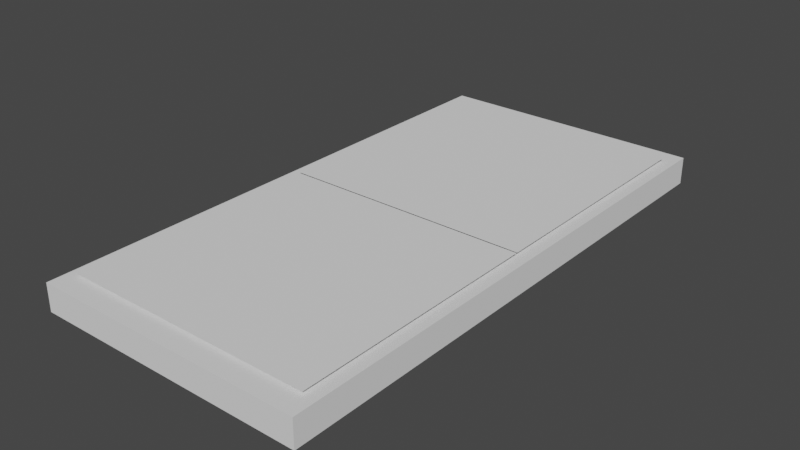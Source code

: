 # Source: Book.blend  (saved by Blender 2.93.21; exported with 4.5.12 LTS)
import bpy
from mathutils import Matrix  # noqa: F401  (used for matrix-valued properties, if any)

bpy.ops.wm.read_factory_settings(use_empty=True)
scene = bpy.context.scene
scene.name = 'Scene'

# ---- collections
col_collection = bpy.data.collections.new('Collection'); scene.collection.children.link(col_collection)

# ---- world
world_world = bpy.data.worlds.new('World'); scene.world = world_world
world_world.use_nodes = True; world_world.node_tree.nodes.clear()
_N = world_world.node_tree.nodes; _L = world_world.node_tree.links
n0 = _N.new('ShaderNodeOutputWorld'); n0.name = 'World Output'; n0.location = (300, 300)
n1 = _N.new('ShaderNodeBackground'); n1.name = 'Background'; n1.location = (10, 300)
n1.inputs[0].default_value = (0.05088, 0.05088, 0.05088, 1.0)
_L.new(n1.outputs[0], n0.inputs[0])
n0.is_active_output = True
world_world.color = (0.05088, 0.05088, 0.05088)
world_world.use_sun_shadow = False
world_world.sun_shadow_jitter_overblur = 0.0

# ---- meshes
me_cube_001 = bpy.data.meshes.new('Cube.001')
me_cube_001.from_pydata([(-1.0, -2.0, -0.1), (-1.0, -2.0, 0.1), (-1.0, 0.0, -0.1), (-1.0, 0.0, 0.1), (1.0, -2.0, -0.1), (1.0, -2.0, 0.1), (1.0, 0.0, -0.1), (1.0, 0.0, 0.1)], [], [(0, 1, 3, 2), (2, 3, 7, 6), (6, 7, 5, 4), (4, 5, 1, 0), (2, 6, 4, 0), (7, 3, 1, 5)])
_uv = me_cube_001.uv_layers.new(name='UVMap')
_uv.uv.foreach_set('vector', [0.375, 0.0, 0.625, 0.0, 0.625, 0.25, 0.375, 0.25, 0.375, 0.25, 0.625, 0.25, 0.625, 0.5, 0.375, 0.5, 0.375, 0.5, 0.625, 0.5, 0.625, 0.75, 0.375, 0.75, 0.375, 0.75, 0.625, 0.75, 0.625, 1.0, 0.375, 1.0, 0.125, 0.5, 0.375, 0.5, 0.375, 0.75, 0.125, 0.75, 0.625, 0.5, 0.875, 0.5, 0.875, 0.75, 0.625, 0.75])
me_cube_001.use_remesh_fix_poles = True
me_cube_001.use_remesh_preserve_attributes = False
me_cube_001.update()
me_plane = bpy.data.meshes.new('Plane')
me_plane.from_pydata([(-0.9209, -0.0009382, 0.13), (0.9209, -0.0009382, 0.13), (-0.9209, 1.841, 0.13), (0.9209, 1.841, 0.13)], [], [(0, 1, 3, 2)])
_uv = me_plane.uv_layers.new(name='UVMap')
_uv.uv.foreach_set('vector', [0.0, 0.0, 1.0, 0.0, 1.0, 1.0, 0.0, 1.0])
me_plane.use_remesh_fix_poles = True
me_plane.use_remesh_preserve_attributes = False
me_plane.update()
me_cube_002 = bpy.data.meshes.new('Cube.002')
me_cube_002.from_pydata([(-1.0, 0.0, -0.1), (-1.0, 0.0, 0.1), (-1.0, 2.0, -0.1), (-1.0, 2.0, 0.1), (1.0, 0.0, -0.1), (1.0, 0.0, 0.1), (1.0, 2.0, -0.1), (1.0, 2.0, 0.1)], [], [(0, 1, 3, 2), (2, 3, 7, 6), (6, 7, 5, 4), (4, 5, 1, 0), (2, 6, 4, 0), (7, 3, 1, 5)])
_uv = me_cube_002.uv_layers.new(name='UVMap')
_uv.uv.foreach_set('vector', [0.375, 0.0, 0.625, 0.0, 0.625, 0.25, 0.375, 0.25, 0.375, 0.25, 0.625, 0.25, 0.625, 0.5, 0.375, 0.5, 0.375, 0.5, 0.625, 0.5, 0.625, 0.75, 0.375, 0.75, 0.375, 0.75, 0.625, 0.75, 0.625, 1.0, 0.375, 1.0, 0.125, 0.5, 0.375, 0.5, 0.375, 0.75, 0.125, 0.75, 0.625, 0.5, 0.875, 0.5, 0.875, 0.75, 0.625, 0.75])
me_cube_002.use_remesh_fix_poles = True
me_cube_002.use_remesh_preserve_attributes = False
me_cube_002.update()
me_plane_001 = bpy.data.meshes.new('Plane.001')
me_plane_001.from_pydata([(-0.9209, -1.851, 0.13), (0.9209, -1.851, 0.13), (-0.9209, -0.009062, 0.13), (0.9209, -0.009062, 0.13)], [], [(0, 1, 3, 2)])
_uv = me_plane_001.uv_layers.new(name='UVMap')
_uv.uv.foreach_set('vector', [0.0, 0.0, 1.0, 0.0, 1.0, 1.0, 0.0, 1.0])
me_plane_001.use_remesh_fix_poles = True
me_plane_001.use_remesh_preserve_attributes = False
me_plane_001.update()

# ---- objects
ob_cover = bpy.data.objects.new(' Cover', me_cube_001)
ob_paper = bpy.data.objects.new('Paper', me_plane)
ob_cover_001 = bpy.data.objects.new(' Cover.001', me_cube_002)
ob_paper_001 = bpy.data.objects.new('Paper.001', me_plane_001)

# ---- transforms, parenting, visibility, modifiers, constraints
ob_cover.location = (0.0, 0.0, 0.0)
ob_paper.parent = ob_cover_001
ob_paper.location = (0.0, 0.0, 0.0)
ob_cover_001.location = (0.0, 0.0, 0.0)
ob_paper_001.parent = ob_cover
ob_paper_001.location = (0.0, 0.0, 0.0)

# ---- collection membership
col_collection.objects.link(ob_cover)
col_collection.objects.link(ob_paper)
col_collection.objects.link(ob_cover_001)
col_collection.objects.link(ob_paper_001)

# ---- scene / render settings (as saved in the file)
scene.frame_start = 1; scene.frame_end = 250; scene.frame_set(1)
scene.render.engine = 'BLENDER_EEVEE_NEXT'
scene.cycles.use_denoising = False
scene.cycles.samples = 128
scene.cycles.sampling_pattern = 'TABULATED_SOBOL'
scene.cycles.use_adaptive_sampling = False
scene.cycles.use_light_tree = False
scene.view_settings.view_transform = 'Filmic'
bpy.context.view_layer.update()

# ---- added for rendering (the .blend has no active camera and no usable light): camera, sun
cam_auto = bpy.data.cameras.new('AutoCamera')
cam_auto.lens = 50.0
cam_auto.sensor_width = 36.0
cam_auto.clip_end = 1000.0
ob_auto_camera = bpy.data.objects.new('AutoCamera', cam_auto)
scene.collection.objects.link(ob_auto_camera)
ob_auto_camera.location = (4.1432, -4.97184, 3.32956)
ob_auto_camera.rotation_euler = (1.09748, -7.21219e-08, 0.694738)
scene.camera = ob_auto_camera
light_auto_sun = bpy.data.lights.new('AutoSun', 'SUN')
light_auto_sun.energy = 3.0
light_auto_sun.angle = 0.0523599
ob_auto_sun = bpy.data.objects.new('AutoSun', light_auto_sun)
scene.collection.objects.link(ob_auto_sun)
ob_auto_sun.rotation_euler = (0.872665, 0.174533, 0.523599)
bpy.context.view_layer.update()
